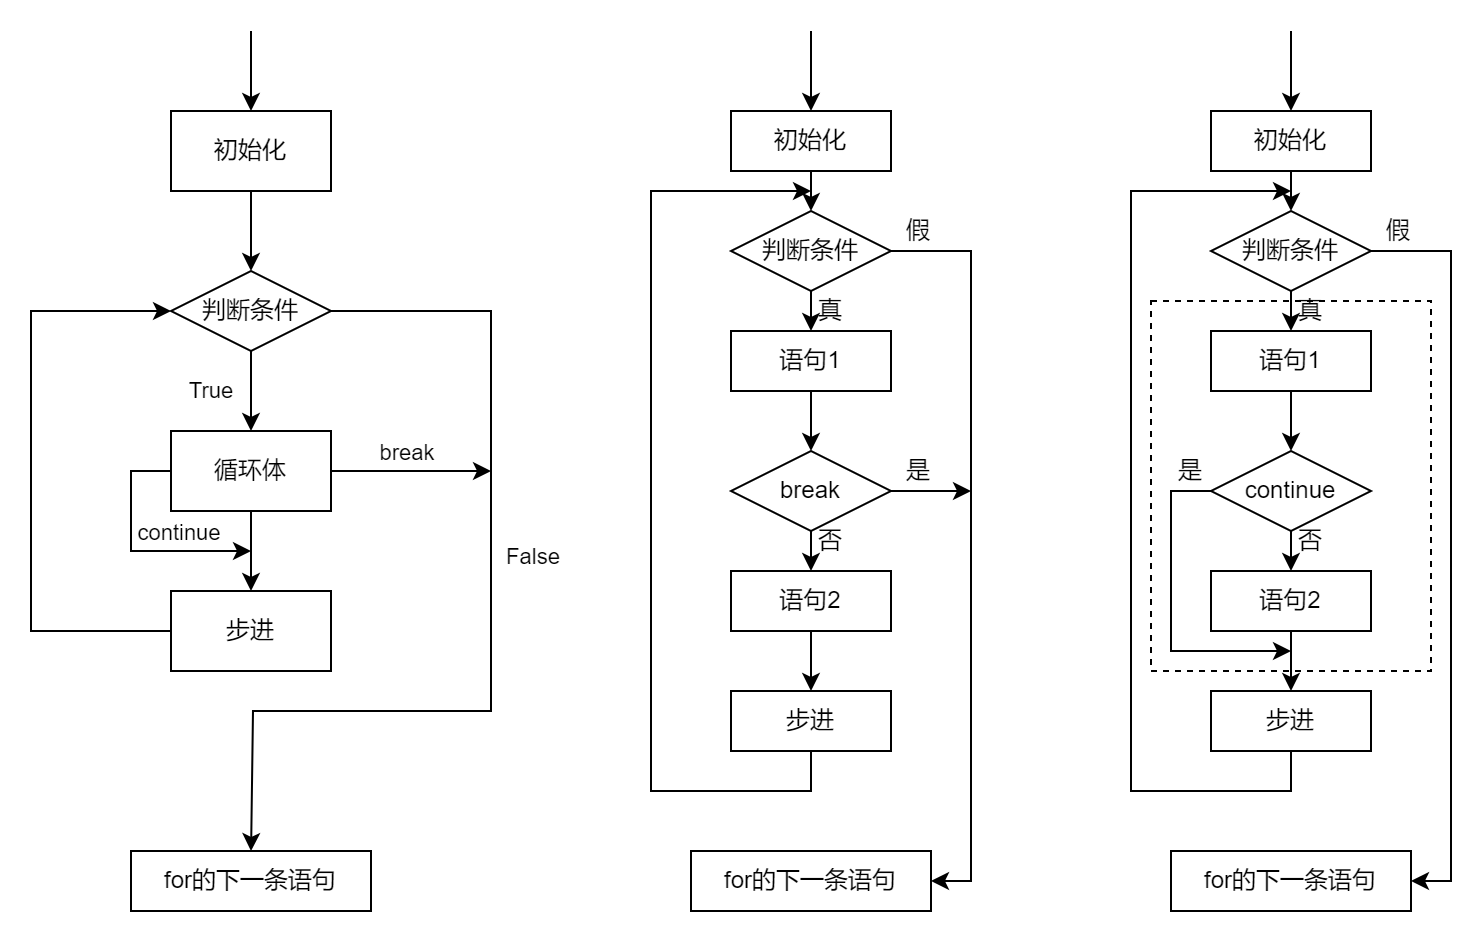

The diagram above was exported from draw.io. Its source (the exported page's mxGraphModel, read from the mxfile embedded in the PNG):
<mxGraphModel dx="780" dy="504" grid="1" gridSize="10" guides="1" tooltips="1" connect="1" arrows="1" fold="1" page="1" pageScale="1" pageWidth="827" pageHeight="1169" math="0" shadow="0">
  <root>
    <mxCell id="WIyWlLk6GJQsqaUBKTNV-0" />
    <mxCell id="WIyWlLk6GJQsqaUBKTNV-1" parent="WIyWlLk6GJQsqaUBKTNV-0" />
    <mxCell id="zKGgYkmDhTv8Fh5qfp7f-49" value="" style="rounded=0;whiteSpace=wrap;html=1;fillColor=none;dashed=1;" parent="WIyWlLk6GJQsqaUBKTNV-1" vertex="1">
      <mxGeometry x="600" y="255" width="140" height="185" as="geometry" />
    </mxCell>
    <mxCell id="ZQHfGq90GIZCyJTPp4ZH-3" style="edgeStyle=orthogonalEdgeStyle;rounded=0;orthogonalLoop=1;jettySize=auto;html=1;exitX=0.5;exitY=1;exitDx=0;exitDy=0;" parent="WIyWlLk6GJQsqaUBKTNV-1" source="ZQHfGq90GIZCyJTPp4ZH-0" target="ZQHfGq90GIZCyJTPp4ZH-2" edge="1">
      <mxGeometry relative="1" as="geometry" />
    </mxCell>
    <mxCell id="ZQHfGq90GIZCyJTPp4ZH-0" value="初始化" style="rounded=0;whiteSpace=wrap;html=1;fillColor=none;" parent="WIyWlLk6GJQsqaUBKTNV-1" vertex="1">
      <mxGeometry x="110" y="160" width="80" height="40" as="geometry" />
    </mxCell>
    <mxCell id="ZQHfGq90GIZCyJTPp4ZH-1" value="" style="endArrow=classic;html=1;rounded=0;entryX=0.5;entryY=0;entryDx=0;entryDy=0;" parent="WIyWlLk6GJQsqaUBKTNV-1" target="ZQHfGq90GIZCyJTPp4ZH-0" edge="1">
      <mxGeometry width="50" height="50" relative="1" as="geometry">
        <mxPoint x="150" y="120" as="sourcePoint" />
        <mxPoint x="260" y="240" as="targetPoint" />
      </mxGeometry>
    </mxCell>
    <mxCell id="ZQHfGq90GIZCyJTPp4ZH-5" value="True" style="edgeStyle=orthogonalEdgeStyle;rounded=0;orthogonalLoop=1;jettySize=auto;html=1;exitX=0.5;exitY=1;exitDx=0;exitDy=0;entryX=0.5;entryY=0;entryDx=0;entryDy=0;labelBackgroundColor=none;" parent="WIyWlLk6GJQsqaUBKTNV-1" source="ZQHfGq90GIZCyJTPp4ZH-2" target="ZQHfGq90GIZCyJTPp4ZH-4" edge="1">
      <mxGeometry y="-20" relative="1" as="geometry">
        <mxPoint as="offset" />
      </mxGeometry>
    </mxCell>
    <mxCell id="ZQHfGq90GIZCyJTPp4ZH-12" style="edgeStyle=orthogonalEdgeStyle;rounded=0;orthogonalLoop=1;jettySize=auto;html=1;exitX=1;exitY=0.5;exitDx=0;exitDy=0;entryX=0.5;entryY=0;entryDx=0;entryDy=0;" parent="WIyWlLk6GJQsqaUBKTNV-1" source="ZQHfGq90GIZCyJTPp4ZH-2" target="zKGgYkmDhTv8Fh5qfp7f-15" edge="1">
      <mxGeometry relative="1" as="geometry">
        <mxPoint x="150" y="520" as="targetPoint" />
        <Array as="points">
          <mxPoint x="270" y="260" />
          <mxPoint x="270" y="460" />
          <mxPoint x="151" y="460" />
        </Array>
      </mxGeometry>
    </mxCell>
    <mxCell id="ZQHfGq90GIZCyJTPp4ZH-15" value="False" style="edgeLabel;html=1;align=center;verticalAlign=middle;resizable=0;points=[];labelBackgroundColor=none;" parent="ZQHfGq90GIZCyJTPp4ZH-12" vertex="1" connectable="0">
      <mxGeometry x="-0.1374" y="3" relative="1" as="geometry">
        <mxPoint x="17" as="offset" />
      </mxGeometry>
    </mxCell>
    <mxCell id="ZQHfGq90GIZCyJTPp4ZH-2" value="判断条件" style="rhombus;whiteSpace=wrap;html=1;fillColor=none;" parent="WIyWlLk6GJQsqaUBKTNV-1" vertex="1">
      <mxGeometry x="110" y="240" width="80" height="40" as="geometry" />
    </mxCell>
    <mxCell id="ZQHfGq90GIZCyJTPp4ZH-7" style="edgeStyle=orthogonalEdgeStyle;rounded=0;orthogonalLoop=1;jettySize=auto;html=1;exitX=0.5;exitY=1;exitDx=0;exitDy=0;entryX=0.5;entryY=0;entryDx=0;entryDy=0;" parent="WIyWlLk6GJQsqaUBKTNV-1" source="ZQHfGq90GIZCyJTPp4ZH-4" target="ZQHfGq90GIZCyJTPp4ZH-6" edge="1">
      <mxGeometry relative="1" as="geometry" />
    </mxCell>
    <mxCell id="ZQHfGq90GIZCyJTPp4ZH-9" style="edgeStyle=orthogonalEdgeStyle;rounded=0;orthogonalLoop=1;jettySize=auto;html=1;exitX=0;exitY=0.5;exitDx=0;exitDy=0;" parent="WIyWlLk6GJQsqaUBKTNV-1" source="ZQHfGq90GIZCyJTPp4ZH-4" edge="1">
      <mxGeometry relative="1" as="geometry">
        <mxPoint x="150" y="380" as="targetPoint" />
        <Array as="points">
          <mxPoint x="90" y="340" />
          <mxPoint x="90" y="380" />
        </Array>
      </mxGeometry>
    </mxCell>
    <mxCell id="ZQHfGq90GIZCyJTPp4ZH-10" value="continue" style="edgeLabel;html=1;align=center;verticalAlign=middle;resizable=0;points=[];labelBackgroundColor=none;" parent="ZQHfGq90GIZCyJTPp4ZH-9" vertex="1" connectable="0">
      <mxGeometry x="-0.2389" y="1" relative="1" as="geometry">
        <mxPoint x="22" y="4" as="offset" />
      </mxGeometry>
    </mxCell>
    <mxCell id="ZQHfGq90GIZCyJTPp4ZH-13" style="edgeStyle=orthogonalEdgeStyle;rounded=0;orthogonalLoop=1;jettySize=auto;html=1;exitX=1;exitY=0.5;exitDx=0;exitDy=0;" parent="WIyWlLk6GJQsqaUBKTNV-1" source="ZQHfGq90GIZCyJTPp4ZH-4" edge="1">
      <mxGeometry relative="1" as="geometry">
        <mxPoint x="270" y="340" as="targetPoint" />
      </mxGeometry>
    </mxCell>
    <mxCell id="ZQHfGq90GIZCyJTPp4ZH-14" value="break" style="edgeLabel;html=1;align=center;verticalAlign=middle;resizable=0;points=[];labelBackgroundColor=none;" parent="ZQHfGq90GIZCyJTPp4ZH-13" vertex="1" connectable="0">
      <mxGeometry x="-0.0891" y="-4" relative="1" as="geometry">
        <mxPoint y="-14" as="offset" />
      </mxGeometry>
    </mxCell>
    <mxCell id="ZQHfGq90GIZCyJTPp4ZH-4" value="循环体" style="rounded=0;whiteSpace=wrap;html=1;fillColor=none;" parent="WIyWlLk6GJQsqaUBKTNV-1" vertex="1">
      <mxGeometry x="110" y="320" width="80" height="40" as="geometry" />
    </mxCell>
    <mxCell id="ZQHfGq90GIZCyJTPp4ZH-11" style="edgeStyle=orthogonalEdgeStyle;rounded=0;orthogonalLoop=1;jettySize=auto;html=1;exitX=0;exitY=0.5;exitDx=0;exitDy=0;entryX=0;entryY=0.5;entryDx=0;entryDy=0;" parent="WIyWlLk6GJQsqaUBKTNV-1" source="ZQHfGq90GIZCyJTPp4ZH-6" target="ZQHfGq90GIZCyJTPp4ZH-2" edge="1">
      <mxGeometry relative="1" as="geometry">
        <Array as="points">
          <mxPoint x="40" y="420" />
          <mxPoint x="40" y="260" />
        </Array>
      </mxGeometry>
    </mxCell>
    <mxCell id="ZQHfGq90GIZCyJTPp4ZH-6" value="步进" style="rounded=0;whiteSpace=wrap;html=1;fillColor=none;" parent="WIyWlLk6GJQsqaUBKTNV-1" vertex="1">
      <mxGeometry x="110" y="400" width="80" height="40" as="geometry" />
    </mxCell>
    <mxCell id="zKGgYkmDhTv8Fh5qfp7f-2" style="edgeStyle=orthogonalEdgeStyle;rounded=0;orthogonalLoop=1;jettySize=auto;html=1;exitX=0.5;exitY=1;exitDx=0;exitDy=0;" parent="WIyWlLk6GJQsqaUBKTNV-1" source="zKGgYkmDhTv8Fh5qfp7f-0" edge="1">
      <mxGeometry relative="1" as="geometry">
        <mxPoint x="430" y="210" as="targetPoint" />
      </mxGeometry>
    </mxCell>
    <mxCell id="zKGgYkmDhTv8Fh5qfp7f-0" value="初始化" style="rounded=0;whiteSpace=wrap;html=1;fillColor=none;" parent="WIyWlLk6GJQsqaUBKTNV-1" vertex="1">
      <mxGeometry x="390" y="160" width="80" height="30" as="geometry" />
    </mxCell>
    <mxCell id="zKGgYkmDhTv8Fh5qfp7f-1" value="" style="endArrow=classic;html=1;rounded=0;entryX=0.5;entryY=0;entryDx=0;entryDy=0;" parent="WIyWlLk6GJQsqaUBKTNV-1" target="zKGgYkmDhTv8Fh5qfp7f-0" edge="1">
      <mxGeometry width="50" height="50" relative="1" as="geometry">
        <mxPoint x="430" y="120" as="sourcePoint" />
        <mxPoint x="200" y="170" as="targetPoint" />
      </mxGeometry>
    </mxCell>
    <mxCell id="zKGgYkmDhTv8Fh5qfp7f-4" style="edgeStyle=orthogonalEdgeStyle;rounded=0;orthogonalLoop=1;jettySize=auto;html=1;exitX=0.5;exitY=1;exitDx=0;exitDy=0;entryX=0.5;entryY=0;entryDx=0;entryDy=0;" parent="WIyWlLk6GJQsqaUBKTNV-1" source="zKGgYkmDhTv8Fh5qfp7f-3" target="zKGgYkmDhTv8Fh5qfp7f-5" edge="1">
      <mxGeometry relative="1" as="geometry">
        <mxPoint x="430" y="280" as="targetPoint" />
      </mxGeometry>
    </mxCell>
    <mxCell id="zKGgYkmDhTv8Fh5qfp7f-17" style="edgeStyle=orthogonalEdgeStyle;rounded=0;orthogonalLoop=1;jettySize=auto;html=1;exitX=1;exitY=0.5;exitDx=0;exitDy=0;entryX=1;entryY=0.5;entryDx=0;entryDy=0;" parent="WIyWlLk6GJQsqaUBKTNV-1" source="zKGgYkmDhTv8Fh5qfp7f-3" target="zKGgYkmDhTv8Fh5qfp7f-16" edge="1">
      <mxGeometry relative="1" as="geometry" />
    </mxCell>
    <mxCell id="zKGgYkmDhTv8Fh5qfp7f-3" value="判断条件" style="rhombus;whiteSpace=wrap;html=1;fillColor=none;" parent="WIyWlLk6GJQsqaUBKTNV-1" vertex="1">
      <mxGeometry x="390" y="210" width="80" height="40" as="geometry" />
    </mxCell>
    <mxCell id="zKGgYkmDhTv8Fh5qfp7f-7" style="edgeStyle=orthogonalEdgeStyle;rounded=0;orthogonalLoop=1;jettySize=auto;html=1;exitX=0.5;exitY=1;exitDx=0;exitDy=0;entryX=0.5;entryY=0;entryDx=0;entryDy=0;" parent="WIyWlLk6GJQsqaUBKTNV-1" source="zKGgYkmDhTv8Fh5qfp7f-5" target="zKGgYkmDhTv8Fh5qfp7f-6" edge="1">
      <mxGeometry relative="1" as="geometry" />
    </mxCell>
    <mxCell id="zKGgYkmDhTv8Fh5qfp7f-5" value="语句1" style="rounded=0;whiteSpace=wrap;html=1;fillColor=none;" parent="WIyWlLk6GJQsqaUBKTNV-1" vertex="1">
      <mxGeometry x="390" y="270" width="80" height="30" as="geometry" />
    </mxCell>
    <mxCell id="zKGgYkmDhTv8Fh5qfp7f-8" style="edgeStyle=orthogonalEdgeStyle;rounded=0;orthogonalLoop=1;jettySize=auto;html=1;exitX=0.5;exitY=1;exitDx=0;exitDy=0;entryX=0.5;entryY=0;entryDx=0;entryDy=0;" parent="WIyWlLk6GJQsqaUBKTNV-1" source="zKGgYkmDhTv8Fh5qfp7f-6" target="zKGgYkmDhTv8Fh5qfp7f-9" edge="1">
      <mxGeometry relative="1" as="geometry">
        <mxPoint x="430" y="400" as="targetPoint" />
      </mxGeometry>
    </mxCell>
    <mxCell id="zKGgYkmDhTv8Fh5qfp7f-18" style="edgeStyle=orthogonalEdgeStyle;rounded=0;orthogonalLoop=1;jettySize=auto;html=1;exitX=1;exitY=0.5;exitDx=0;exitDy=0;" parent="WIyWlLk6GJQsqaUBKTNV-1" source="zKGgYkmDhTv8Fh5qfp7f-6" edge="1">
      <mxGeometry relative="1" as="geometry">
        <mxPoint x="510" y="350" as="targetPoint" />
      </mxGeometry>
    </mxCell>
    <mxCell id="zKGgYkmDhTv8Fh5qfp7f-6" value="break" style="rhombus;whiteSpace=wrap;html=1;fillColor=none;" parent="WIyWlLk6GJQsqaUBKTNV-1" vertex="1">
      <mxGeometry x="390" y="330" width="80" height="40" as="geometry" />
    </mxCell>
    <mxCell id="zKGgYkmDhTv8Fh5qfp7f-10" style="edgeStyle=orthogonalEdgeStyle;rounded=0;orthogonalLoop=1;jettySize=auto;html=1;exitX=0.5;exitY=1;exitDx=0;exitDy=0;entryX=0.5;entryY=0;entryDx=0;entryDy=0;" parent="WIyWlLk6GJQsqaUBKTNV-1" source="zKGgYkmDhTv8Fh5qfp7f-9" target="zKGgYkmDhTv8Fh5qfp7f-11" edge="1">
      <mxGeometry relative="1" as="geometry">
        <mxPoint x="430" y="460" as="targetPoint" />
      </mxGeometry>
    </mxCell>
    <mxCell id="zKGgYkmDhTv8Fh5qfp7f-9" value="语句2" style="rounded=0;whiteSpace=wrap;html=1;fillColor=none;" parent="WIyWlLk6GJQsqaUBKTNV-1" vertex="1">
      <mxGeometry x="390" y="390" width="80" height="30" as="geometry" />
    </mxCell>
    <mxCell id="zKGgYkmDhTv8Fh5qfp7f-14" style="edgeStyle=orthogonalEdgeStyle;rounded=0;orthogonalLoop=1;jettySize=auto;html=1;exitX=0.5;exitY=1;exitDx=0;exitDy=0;" parent="WIyWlLk6GJQsqaUBKTNV-1" source="zKGgYkmDhTv8Fh5qfp7f-11" edge="1">
      <mxGeometry relative="1" as="geometry">
        <mxPoint x="430" y="200" as="targetPoint" />
        <Array as="points">
          <mxPoint x="430" y="500" />
          <mxPoint x="350" y="500" />
          <mxPoint x="350" y="200" />
        </Array>
      </mxGeometry>
    </mxCell>
    <mxCell id="zKGgYkmDhTv8Fh5qfp7f-11" value="步进" style="rounded=0;whiteSpace=wrap;html=1;fillColor=none;" parent="WIyWlLk6GJQsqaUBKTNV-1" vertex="1">
      <mxGeometry x="390" y="450" width="80" height="30" as="geometry" />
    </mxCell>
    <mxCell id="zKGgYkmDhTv8Fh5qfp7f-15" value="for的下一条语句" style="rounded=0;whiteSpace=wrap;html=1;fillColor=none;" parent="WIyWlLk6GJQsqaUBKTNV-1" vertex="1">
      <mxGeometry x="90" y="530" width="120" height="30" as="geometry" />
    </mxCell>
    <mxCell id="zKGgYkmDhTv8Fh5qfp7f-16" value="for的下一条语句" style="rounded=0;whiteSpace=wrap;html=1;fillColor=none;" parent="WIyWlLk6GJQsqaUBKTNV-1" vertex="1">
      <mxGeometry x="370" y="530" width="120" height="30" as="geometry" />
    </mxCell>
    <mxCell id="zKGgYkmDhTv8Fh5qfp7f-19" value="真" style="text;html=1;strokeColor=none;fillColor=none;align=center;verticalAlign=middle;whiteSpace=wrap;rounded=0;" parent="WIyWlLk6GJQsqaUBKTNV-1" vertex="1">
      <mxGeometry x="410" y="245" width="60" height="30" as="geometry" />
    </mxCell>
    <mxCell id="zKGgYkmDhTv8Fh5qfp7f-20" value="假" style="text;html=1;strokeColor=none;fillColor=none;align=center;verticalAlign=middle;whiteSpace=wrap;rounded=0;" parent="WIyWlLk6GJQsqaUBKTNV-1" vertex="1">
      <mxGeometry x="454" y="210" width="60" height="20" as="geometry" />
    </mxCell>
    <mxCell id="zKGgYkmDhTv8Fh5qfp7f-21" value="是" style="text;html=1;strokeColor=none;fillColor=none;align=center;verticalAlign=middle;whiteSpace=wrap;rounded=0;" parent="WIyWlLk6GJQsqaUBKTNV-1" vertex="1">
      <mxGeometry x="454" y="325" width="60" height="30" as="geometry" />
    </mxCell>
    <mxCell id="zKGgYkmDhTv8Fh5qfp7f-22" value="否" style="text;html=1;strokeColor=none;fillColor=none;align=center;verticalAlign=middle;whiteSpace=wrap;rounded=0;" parent="WIyWlLk6GJQsqaUBKTNV-1" vertex="1">
      <mxGeometry x="410" y="360" width="60" height="30" as="geometry" />
    </mxCell>
    <mxCell id="zKGgYkmDhTv8Fh5qfp7f-26" style="edgeStyle=orthogonalEdgeStyle;rounded=0;orthogonalLoop=1;jettySize=auto;html=1;exitX=0.5;exitY=1;exitDx=0;exitDy=0;" parent="WIyWlLk6GJQsqaUBKTNV-1" source="zKGgYkmDhTv8Fh5qfp7f-27" edge="1">
      <mxGeometry relative="1" as="geometry">
        <mxPoint x="670" y="210" as="targetPoint" />
      </mxGeometry>
    </mxCell>
    <mxCell id="zKGgYkmDhTv8Fh5qfp7f-27" value="初始化" style="rounded=0;whiteSpace=wrap;html=1;fillColor=none;" parent="WIyWlLk6GJQsqaUBKTNV-1" vertex="1">
      <mxGeometry x="630" y="160" width="80" height="30" as="geometry" />
    </mxCell>
    <mxCell id="zKGgYkmDhTv8Fh5qfp7f-28" value="" style="endArrow=classic;html=1;rounded=0;entryX=0.5;entryY=0;entryDx=0;entryDy=0;" parent="WIyWlLk6GJQsqaUBKTNV-1" target="zKGgYkmDhTv8Fh5qfp7f-27" edge="1">
      <mxGeometry width="50" height="50" relative="1" as="geometry">
        <mxPoint x="670" y="120" as="sourcePoint" />
        <mxPoint x="440" y="170" as="targetPoint" />
      </mxGeometry>
    </mxCell>
    <mxCell id="zKGgYkmDhTv8Fh5qfp7f-29" style="edgeStyle=orthogonalEdgeStyle;rounded=0;orthogonalLoop=1;jettySize=auto;html=1;exitX=0.5;exitY=1;exitDx=0;exitDy=0;entryX=0.5;entryY=0;entryDx=0;entryDy=0;" parent="WIyWlLk6GJQsqaUBKTNV-1" source="zKGgYkmDhTv8Fh5qfp7f-31" target="zKGgYkmDhTv8Fh5qfp7f-33" edge="1">
      <mxGeometry relative="1" as="geometry">
        <mxPoint x="670" y="280" as="targetPoint" />
      </mxGeometry>
    </mxCell>
    <mxCell id="zKGgYkmDhTv8Fh5qfp7f-30" style="edgeStyle=orthogonalEdgeStyle;rounded=0;orthogonalLoop=1;jettySize=auto;html=1;exitX=1;exitY=0.5;exitDx=0;exitDy=0;entryX=1;entryY=0.5;entryDx=0;entryDy=0;" parent="WIyWlLk6GJQsqaUBKTNV-1" source="zKGgYkmDhTv8Fh5qfp7f-31" target="zKGgYkmDhTv8Fh5qfp7f-41" edge="1">
      <mxGeometry relative="1" as="geometry" />
    </mxCell>
    <mxCell id="zKGgYkmDhTv8Fh5qfp7f-31" value="判断条件" style="rhombus;whiteSpace=wrap;html=1;fillColor=none;" parent="WIyWlLk6GJQsqaUBKTNV-1" vertex="1">
      <mxGeometry x="630" y="210" width="80" height="40" as="geometry" />
    </mxCell>
    <mxCell id="zKGgYkmDhTv8Fh5qfp7f-32" style="edgeStyle=orthogonalEdgeStyle;rounded=0;orthogonalLoop=1;jettySize=auto;html=1;exitX=0.5;exitY=1;exitDx=0;exitDy=0;entryX=0.5;entryY=0;entryDx=0;entryDy=0;" parent="WIyWlLk6GJQsqaUBKTNV-1" source="zKGgYkmDhTv8Fh5qfp7f-33" target="zKGgYkmDhTv8Fh5qfp7f-36" edge="1">
      <mxGeometry relative="1" as="geometry" />
    </mxCell>
    <mxCell id="zKGgYkmDhTv8Fh5qfp7f-33" value="语句1" style="rounded=0;whiteSpace=wrap;html=1;fillColor=none;" parent="WIyWlLk6GJQsqaUBKTNV-1" vertex="1">
      <mxGeometry x="630" y="270" width="80" height="30" as="geometry" />
    </mxCell>
    <mxCell id="zKGgYkmDhTv8Fh5qfp7f-34" style="edgeStyle=orthogonalEdgeStyle;rounded=0;orthogonalLoop=1;jettySize=auto;html=1;exitX=0.5;exitY=1;exitDx=0;exitDy=0;entryX=0.5;entryY=0;entryDx=0;entryDy=0;" parent="WIyWlLk6GJQsqaUBKTNV-1" source="zKGgYkmDhTv8Fh5qfp7f-36" target="zKGgYkmDhTv8Fh5qfp7f-38" edge="1">
      <mxGeometry relative="1" as="geometry">
        <mxPoint x="670" y="400" as="targetPoint" />
      </mxGeometry>
    </mxCell>
    <mxCell id="zKGgYkmDhTv8Fh5qfp7f-47" style="edgeStyle=orthogonalEdgeStyle;rounded=0;orthogonalLoop=1;jettySize=auto;html=1;exitX=0;exitY=0.5;exitDx=0;exitDy=0;" parent="WIyWlLk6GJQsqaUBKTNV-1" source="zKGgYkmDhTv8Fh5qfp7f-36" edge="1">
      <mxGeometry relative="1" as="geometry">
        <mxPoint x="670" y="430" as="targetPoint" />
        <Array as="points">
          <mxPoint x="610" y="350" />
          <mxPoint x="610" y="430" />
        </Array>
      </mxGeometry>
    </mxCell>
    <mxCell id="zKGgYkmDhTv8Fh5qfp7f-36" value="continue" style="rhombus;whiteSpace=wrap;html=1;fillColor=none;" parent="WIyWlLk6GJQsqaUBKTNV-1" vertex="1">
      <mxGeometry x="630" y="330" width="80" height="40" as="geometry" />
    </mxCell>
    <mxCell id="zKGgYkmDhTv8Fh5qfp7f-37" style="edgeStyle=orthogonalEdgeStyle;rounded=0;orthogonalLoop=1;jettySize=auto;html=1;exitX=0.5;exitY=1;exitDx=0;exitDy=0;entryX=0.5;entryY=0;entryDx=0;entryDy=0;" parent="WIyWlLk6GJQsqaUBKTNV-1" source="zKGgYkmDhTv8Fh5qfp7f-38" target="zKGgYkmDhTv8Fh5qfp7f-40" edge="1">
      <mxGeometry relative="1" as="geometry">
        <mxPoint x="670" y="460" as="targetPoint" />
      </mxGeometry>
    </mxCell>
    <mxCell id="zKGgYkmDhTv8Fh5qfp7f-38" value="语句2" style="rounded=0;whiteSpace=wrap;html=1;fillColor=none;" parent="WIyWlLk6GJQsqaUBKTNV-1" vertex="1">
      <mxGeometry x="630" y="390" width="80" height="30" as="geometry" />
    </mxCell>
    <mxCell id="zKGgYkmDhTv8Fh5qfp7f-39" style="edgeStyle=orthogonalEdgeStyle;rounded=0;orthogonalLoop=1;jettySize=auto;html=1;exitX=0.5;exitY=1;exitDx=0;exitDy=0;" parent="WIyWlLk6GJQsqaUBKTNV-1" source="zKGgYkmDhTv8Fh5qfp7f-40" edge="1">
      <mxGeometry relative="1" as="geometry">
        <mxPoint x="670" y="200" as="targetPoint" />
        <Array as="points">
          <mxPoint x="670" y="500" />
          <mxPoint x="590" y="500" />
          <mxPoint x="590" y="200" />
        </Array>
      </mxGeometry>
    </mxCell>
    <mxCell id="zKGgYkmDhTv8Fh5qfp7f-40" value="步进" style="rounded=0;whiteSpace=wrap;html=1;fillColor=none;" parent="WIyWlLk6GJQsqaUBKTNV-1" vertex="1">
      <mxGeometry x="630" y="450" width="80" height="30" as="geometry" />
    </mxCell>
    <mxCell id="zKGgYkmDhTv8Fh5qfp7f-41" value="for的下一条语句" style="rounded=0;whiteSpace=wrap;html=1;fillColor=none;" parent="WIyWlLk6GJQsqaUBKTNV-1" vertex="1">
      <mxGeometry x="610" y="530" width="120" height="30" as="geometry" />
    </mxCell>
    <mxCell id="zKGgYkmDhTv8Fh5qfp7f-42" value="真" style="text;html=1;strokeColor=none;fillColor=none;align=center;verticalAlign=middle;whiteSpace=wrap;rounded=0;" parent="WIyWlLk6GJQsqaUBKTNV-1" vertex="1">
      <mxGeometry x="650" y="245" width="60" height="30" as="geometry" />
    </mxCell>
    <mxCell id="zKGgYkmDhTv8Fh5qfp7f-43" value="假" style="text;html=1;strokeColor=none;fillColor=none;align=center;verticalAlign=middle;whiteSpace=wrap;rounded=0;" parent="WIyWlLk6GJQsqaUBKTNV-1" vertex="1">
      <mxGeometry x="694" y="210" width="60" height="20" as="geometry" />
    </mxCell>
    <mxCell id="zKGgYkmDhTv8Fh5qfp7f-45" value="否" style="text;html=1;strokeColor=none;fillColor=none;align=center;verticalAlign=middle;whiteSpace=wrap;rounded=0;" parent="WIyWlLk6GJQsqaUBKTNV-1" vertex="1">
      <mxGeometry x="650" y="360" width="60" height="30" as="geometry" />
    </mxCell>
    <mxCell id="zKGgYkmDhTv8Fh5qfp7f-48" value="是" style="text;html=1;strokeColor=none;fillColor=none;align=center;verticalAlign=middle;whiteSpace=wrap;rounded=0;" parent="WIyWlLk6GJQsqaUBKTNV-1" vertex="1">
      <mxGeometry x="590" y="325" width="60" height="30" as="geometry" />
    </mxCell>
  </root>
</mxGraphModel>